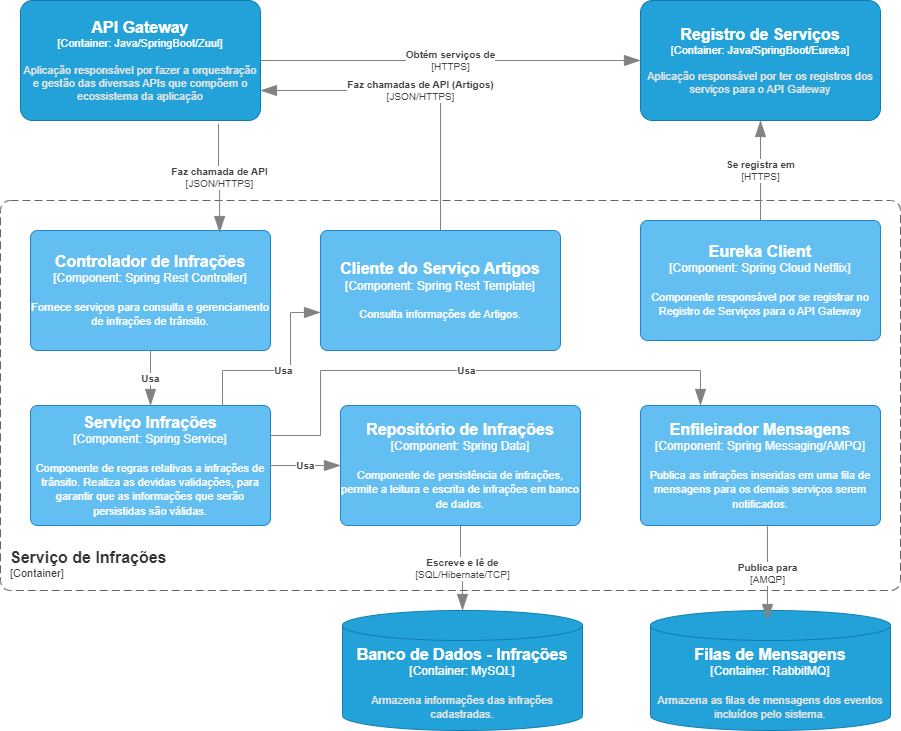

The diagram above was exported from draw.io. Its source (the exported page's mxGraphModel, read from the mxfile embedded in the PNG):
<mxGraphModel dx="2261" dy="707" grid="1" gridSize="10" guides="1" tooltips="1" connect="1" arrows="1" fold="1" page="1" pageScale="1" pageWidth="827" pageHeight="1169" math="0" shadow="0">
  <root>
    <mxCell id="dWfmxUJMKFTLqJPpHaMD-0" />
    <mxCell id="dWfmxUJMKFTLqJPpHaMD-1" parent="dWfmxUJMKFTLqJPpHaMD-0" />
    <object placeholders="1" c4Name="API Gateway" c4Type="Container" c4Technology="Java/SpringBoot/Zuul" c4Description="Aplicação responsável por fazer a orquestração e gestão das diversas APIs que compõem o ecossistema da aplicação" label="&lt;font style=&quot;font-size: 16px&quot;&gt;&lt;b&gt;%c4Name%&lt;/b&gt;&lt;/font&gt;&lt;div&gt;[%c4Type%: %c4Technology%]&lt;/div&gt;&lt;br&gt;&lt;div&gt;&lt;font style=&quot;font-size: 11px&quot;&gt;&lt;font color=&quot;#E6E6E6&quot;&gt;%c4Description%&lt;/font&gt;&lt;/div&gt;" id="dWfmxUJMKFTLqJPpHaMD-2">
      <mxCell style="rounded=1;whiteSpace=wrap;html=1;fontSize=11;labelBackgroundColor=none;fillColor=#23A2D9;fontColor=#ffffff;align=center;arcSize=10;strokeColor=#0E7DAD;metaEdit=1;resizable=0;points=[[0.25,0,0],[0.5,0,0],[0.75,0,0],[1,0.25,0],[1,0.5,0],[1,0.75,0],[0.75,1,0],[0.5,1,0],[0.25,1,0],[0,0.75,0],[0,0.5,0],[0,0.25,0]];" parent="dWfmxUJMKFTLqJPpHaMD-1" vertex="1">
        <mxGeometry x="-590" y="60" width="240" height="120" as="geometry" />
      </mxCell>
    </object>
    <object placeholders="1" c4Name="Registro de Serviços" c4Type="Container" c4Technology="Java/SpringBoot/Eureka" c4Description="Aplicação responsável por ter os registros dos serviços para o API Gateway" label="&lt;font style=&quot;font-size: 16px&quot;&gt;&lt;b&gt;%c4Name%&lt;/b&gt;&lt;/font&gt;&lt;div&gt;[%c4Type%: %c4Technology%]&lt;/div&gt;&lt;br&gt;&lt;div&gt;&lt;font style=&quot;font-size: 11px&quot;&gt;&lt;font color=&quot;#E6E6E6&quot;&gt;%c4Description%&lt;/font&gt;&lt;/div&gt;" id="dWfmxUJMKFTLqJPpHaMD-3">
      <mxCell style="rounded=1;whiteSpace=wrap;html=1;fontSize=11;labelBackgroundColor=none;fillColor=#23A2D9;fontColor=#ffffff;align=center;arcSize=10;strokeColor=#0E7DAD;metaEdit=1;resizable=0;points=[[0.25,0,0],[0.5,0,0],[0.75,0,0],[1,0.25,0],[1,0.5,0],[1,0.75,0],[0.75,1,0],[0.5,1,0],[0.25,1,0],[0,0.75,0],[0,0.5,0],[0,0.25,0]];" parent="dWfmxUJMKFTLqJPpHaMD-1" vertex="1">
        <mxGeometry x="30" y="60" width="240" height="120" as="geometry" />
      </mxCell>
    </object>
    <object placeholders="1" c4Name="Serviço de Infrações" c4Type="ContainerScopeBoundary" c4Application="Container" label="&lt;font style=&quot;font-size: 16px&quot;&gt;&lt;b&gt;&lt;div style=&quot;text-align: left&quot;&gt;%c4Name%&lt;/div&gt;&lt;/b&gt;&lt;/font&gt;&lt;div style=&quot;text-align: left&quot;&gt;[%c4Application%]&lt;/div&gt;" id="dWfmxUJMKFTLqJPpHaMD-4">
      <mxCell style="rounded=1;fontSize=11;whiteSpace=wrap;html=1;dashed=1;arcSize=20;fillColor=none;strokeColor=#666666;fontColor=#333333;labelBackgroundColor=none;align=left;verticalAlign=bottom;labelBorderColor=none;spacingTop=0;spacing=10;dashPattern=8 4;metaEdit=1;rotatable=0;perimeter=rectanglePerimeter;noLabel=0;labelPadding=0;allowArrows=0;connectable=0;expand=0;recursiveResize=0;editable=1;pointerEvents=0;absoluteArcSize=1;points=[[0.25,0,0],[0.5,0,0],[0.75,0,0],[1,0.25,0],[1,0.5,0],[1,0.75,0],[0.75,1,0],[0.5,1,0],[0.25,1,0],[0,0.75,0],[0,0.5,0],[0,0.25,0]];" parent="dWfmxUJMKFTLqJPpHaMD-1" vertex="1">
        <mxGeometry x="-610" y="260" width="900" height="390" as="geometry" />
      </mxCell>
    </object>
    <object placeholders="1" c4Name="Eureka Client" c4Type="Component" c4Technology="Spring Cloud Netflix" c4Description="Componente responsável por se registrar no Registro de Serviços para o API Gateway" label="&lt;font style=&quot;font-size: 16px&quot;&gt;&lt;b&gt;%c4Name%&lt;/b&gt;&lt;/font&gt;&lt;div&gt;[%c4Type%: %c4Technology%]&lt;/div&gt;&lt;br&gt;&lt;div&gt;&lt;font style=&quot;font-size: 11px&quot;&gt;%c4Description%&lt;/font&gt;&lt;/div&gt;" id="dWfmxUJMKFTLqJPpHaMD-5">
      <mxCell style="rounded=1;whiteSpace=wrap;html=1;labelBackgroundColor=none;fillColor=#63BEF2;fontColor=#ffffff;align=center;arcSize=6;strokeColor=#2086C9;metaEdit=1;resizable=0;points=[[0.25,0,0],[0.5,0,0],[0.75,0,0],[1,0.25,0],[1,0.5,0],[1,0.75,0],[0.75,1,0],[0.5,1,0],[0.25,1,0],[0,0.75,0],[0,0.5,0],[0,0.25,0]];" parent="dWfmxUJMKFTLqJPpHaMD-1" vertex="1">
        <mxGeometry x="30" y="280" width="240" height="120" as="geometry" />
      </mxCell>
    </object>
    <object placeholders="1" c4Type="Relationship" c4Technology="HTTPS" c4Description="Se registra em" label="&lt;div style=&quot;text-align: left&quot;&gt;&lt;div style=&quot;text-align: center&quot;&gt;&lt;b&gt;%c4Description%&lt;/b&gt;&lt;/div&gt;&lt;div style=&quot;text-align: center&quot;&gt;[%c4Technology%]&lt;/div&gt;&lt;/div&gt;" id="dWfmxUJMKFTLqJPpHaMD-6">
      <mxCell style="endArrow=blockThin;html=1;fontSize=10;fontColor=#404040;strokeWidth=1;endFill=1;strokeColor=#828282;elbow=vertical;metaEdit=1;endSize=14;startSize=14;jumpStyle=arc;jumpSize=16;rounded=0;edgeStyle=orthogonalEdgeStyle;entryX=0.5;entryY=1;entryDx=0;entryDy=0;entryPerimeter=0;exitX=0.5;exitY=0;exitDx=0;exitDy=0;exitPerimeter=0;" parent="dWfmxUJMKFTLqJPpHaMD-1" source="dWfmxUJMKFTLqJPpHaMD-5" target="dWfmxUJMKFTLqJPpHaMD-3" edge="1">
        <mxGeometry width="240" relative="1" as="geometry">
          <mxPoint x="-150" y="510" as="sourcePoint" />
          <mxPoint x="90" y="510" as="targetPoint" />
        </mxGeometry>
      </mxCell>
    </object>
    <object placeholders="1" c4Type="Relationship" c4Technology="SQL/Hibernate/TCP" c4Description="Escreve e lê de " label="&lt;div style=&quot;text-align: left&quot;&gt;&lt;div style=&quot;text-align: center&quot;&gt;&lt;b&gt;%c4Description%&lt;/b&gt;&lt;/div&gt;&lt;div style=&quot;text-align: center&quot;&gt;[%c4Technology%]&lt;/div&gt;&lt;/div&gt;" id="dWfmxUJMKFTLqJPpHaMD-7">
      <mxCell style="endArrow=blockThin;html=1;fontSize=10;fontColor=#404040;strokeWidth=1;endFill=1;strokeColor=#828282;elbow=vertical;metaEdit=1;endSize=14;startSize=14;jumpStyle=arc;jumpSize=16;rounded=0;edgeStyle=orthogonalEdgeStyle;entryX=0.5;entryY=0;entryDx=0;entryDy=0;entryPerimeter=0;exitX=0.5;exitY=1;exitDx=0;exitDy=0;exitPerimeter=0;" parent="dWfmxUJMKFTLqJPpHaMD-1" source="dWfmxUJMKFTLqJPpHaMD-10" target="XA_Xw-tY2TliiNYsdbGx-0" edge="1">
        <mxGeometry width="240" relative="1" as="geometry">
          <mxPoint x="-600" y="560" as="sourcePoint" />
          <mxPoint x="-150" y="680" as="targetPoint" />
        </mxGeometry>
      </mxCell>
    </object>
    <object placeholders="1" c4Name="Controlador de Infrações" c4Type="Component" c4Technology="Spring Rest Controller" c4Description="Fornece serviços para consulta e gerenciamento de infrações de trânsito." label="&lt;font style=&quot;font-size: 16px&quot;&gt;&lt;b&gt;%c4Name%&lt;/b&gt;&lt;/font&gt;&lt;div&gt;[%c4Type%: %c4Technology%]&lt;/div&gt;&lt;br&gt;&lt;div&gt;&lt;font style=&quot;font-size: 11px&quot;&gt;%c4Description%&lt;/font&gt;&lt;/div&gt;" id="dWfmxUJMKFTLqJPpHaMD-8">
      <mxCell style="rounded=1;whiteSpace=wrap;html=1;labelBackgroundColor=none;fillColor=#63BEF2;fontColor=#ffffff;align=center;arcSize=6;strokeColor=#2086C9;metaEdit=1;resizable=0;points=[[0.25,0,0],[0.5,0,0],[0.75,0,0],[1,0.25,0],[1,0.5,0],[1,0.75,0],[0.75,1,0],[0.5,1,0],[0.25,1,0],[0,0.75,0],[0,0.5,0],[0,0.25,0]];" parent="dWfmxUJMKFTLqJPpHaMD-1" vertex="1">
        <mxGeometry x="-580" y="290" width="240" height="120" as="geometry" />
      </mxCell>
    </object>
    <object placeholders="1" c4Name="Serviço Infrações" c4Type="Component" c4Technology="Spring Service" c4Description="Componente de regras relativas a infrações de trânsito. Realiza as devidas validações, para garantir que as informações que serão persistidas são válidas." label="&lt;font style=&quot;font-size: 16px&quot;&gt;&lt;b&gt;%c4Name%&lt;/b&gt;&lt;/font&gt;&lt;div&gt;[%c4Type%: %c4Technology%]&lt;/div&gt;&lt;br&gt;&lt;div&gt;&lt;font style=&quot;font-size: 11px&quot;&gt;%c4Description%&lt;/font&gt;&lt;/div&gt;" id="dWfmxUJMKFTLqJPpHaMD-9">
      <mxCell style="rounded=1;whiteSpace=wrap;html=1;labelBackgroundColor=none;fillColor=#63BEF2;fontColor=#ffffff;align=center;arcSize=6;strokeColor=#2086C9;metaEdit=1;resizable=0;points=[[0.25,0,0],[0.5,0,0],[0.75,0,0],[1,0.25,0],[1,0.5,0],[1,0.75,0],[0.75,1,0],[0.5,1,0],[0.25,1,0],[0,0.75,0],[0,0.5,0],[0,0.25,0]];" parent="dWfmxUJMKFTLqJPpHaMD-1" vertex="1">
        <mxGeometry x="-580" y="465" width="240" height="120" as="geometry" />
      </mxCell>
    </object>
    <object placeholders="1" c4Name="Repositório de Infrações" c4Type="Component" c4Technology="Spring Data" c4Description="Componente de persistência de infrações, permite a leitura e escrita de infrações em banco de dados." label="&lt;font style=&quot;font-size: 16px&quot;&gt;&lt;b&gt;%c4Name%&lt;/b&gt;&lt;/font&gt;&lt;div&gt;[%c4Type%: %c4Technology%]&lt;/div&gt;&lt;br&gt;&lt;div&gt;&lt;font style=&quot;font-size: 11px&quot;&gt;%c4Description%&lt;/font&gt;&lt;/div&gt;" id="dWfmxUJMKFTLqJPpHaMD-10">
      <mxCell style="rounded=1;whiteSpace=wrap;html=1;labelBackgroundColor=none;fillColor=#63BEF2;fontColor=#ffffff;align=center;arcSize=6;strokeColor=#2086C9;metaEdit=1;resizable=0;points=[[0.25,0,0],[0.5,0,0],[0.75,0,0],[1,0.25,0],[1,0.5,0],[1,0.75,0],[0.75,1,0],[0.5,1,0],[0.25,1,0],[0,0.75,0],[0,0.5,0],[0,0.25,0]];" parent="dWfmxUJMKFTLqJPpHaMD-1" vertex="1">
        <mxGeometry x="-270" y="465" width="240" height="120" as="geometry" />
      </mxCell>
    </object>
    <object placeholders="1" c4Type="Relationship" c4Description="Usa" label="&lt;div style=&quot;text-align: left&quot;&gt;&lt;div style=&quot;text-align: center&quot;&gt;&lt;b&gt;%c4Description%&lt;/b&gt;&lt;/div&gt;" id="dWfmxUJMKFTLqJPpHaMD-11">
      <mxCell style="endArrow=blockThin;html=1;fontSize=10;fontColor=#404040;strokeWidth=1;endFill=1;strokeColor=#828282;elbow=vertical;metaEdit=1;endSize=14;startSize=14;jumpStyle=arc;jumpSize=16;rounded=0;edgeStyle=orthogonalEdgeStyle;entryX=0;entryY=0.5;entryDx=0;entryDy=0;entryPerimeter=0;exitX=1;exitY=0.5;exitDx=0;exitDy=0;exitPerimeter=0;" parent="dWfmxUJMKFTLqJPpHaMD-1" source="dWfmxUJMKFTLqJPpHaMD-9" target="dWfmxUJMKFTLqJPpHaMD-10" edge="1">
        <mxGeometry width="240" relative="1" as="geometry">
          <mxPoint x="-590" y="740" as="sourcePoint" />
          <mxPoint x="-350" y="740" as="targetPoint" />
        </mxGeometry>
      </mxCell>
    </object>
    <object placeholders="1" c4Type="Relationship" c4Technology="HTTPS" c4Description="Obtém serviços de " label="&lt;div style=&quot;text-align: left&quot;&gt;&lt;div style=&quot;text-align: center&quot;&gt;&lt;b&gt;%c4Description%&lt;/b&gt;&lt;/div&gt;&lt;div style=&quot;text-align: center&quot;&gt;[%c4Technology%]&lt;/div&gt;&lt;/div&gt;" id="dWfmxUJMKFTLqJPpHaMD-12">
      <mxCell style="endArrow=blockThin;html=1;fontSize=10;fontColor=#404040;strokeWidth=1;endFill=1;strokeColor=#828282;elbow=vertical;metaEdit=1;endSize=14;startSize=14;jumpStyle=arc;jumpSize=16;rounded=0;edgeStyle=orthogonalEdgeStyle;exitX=1;exitY=0.5;exitDx=0;exitDy=0;exitPerimeter=0;entryX=0;entryY=0.5;entryDx=0;entryDy=0;entryPerimeter=0;" parent="dWfmxUJMKFTLqJPpHaMD-1" source="dWfmxUJMKFTLqJPpHaMD-2" target="dWfmxUJMKFTLqJPpHaMD-3" edge="1">
        <mxGeometry width="240" relative="1" as="geometry">
          <mxPoint x="-400" y="30" as="sourcePoint" />
          <mxPoint x="-140" y="120" as="targetPoint" />
        </mxGeometry>
      </mxCell>
    </object>
    <object placeholders="1" c4Type="Relationship" c4Technology="JSON/HTTPS" c4Description="Faz chamada de API" label="&lt;div style=&quot;text-align: left&quot;&gt;&lt;div style=&quot;text-align: center&quot;&gt;&lt;b&gt;%c4Description%&lt;/b&gt;&lt;/div&gt;&lt;div style=&quot;text-align: center&quot;&gt;[%c4Technology%]&lt;/div&gt;&lt;/div&gt;" id="dWfmxUJMKFTLqJPpHaMD-13">
      <mxCell style="endArrow=blockThin;html=1;fontSize=10;fontColor=#404040;strokeWidth=1;endFill=1;strokeColor=#828282;elbow=vertical;metaEdit=1;endSize=14;startSize=14;jumpStyle=arc;jumpSize=16;rounded=0;edgeStyle=orthogonalEdgeStyle;entryX=0.788;entryY=0.017;entryDx=0;entryDy=0;entryPerimeter=0;exitX=0.825;exitY=1.025;exitDx=0;exitDy=0;exitPerimeter=0;" parent="dWfmxUJMKFTLqJPpHaMD-1" source="dWfmxUJMKFTLqJPpHaMD-2" target="dWfmxUJMKFTLqJPpHaMD-8" edge="1">
        <mxGeometry width="240" relative="1" as="geometry">
          <mxPoint x="-790" y="210" as="sourcePoint" />
          <mxPoint x="-550" y="210" as="targetPoint" />
        </mxGeometry>
      </mxCell>
    </object>
    <object placeholders="1" c4Type="Relationship" c4Description="Usa" label="&lt;div style=&quot;text-align: left&quot;&gt;&lt;div style=&quot;text-align: center&quot;&gt;&lt;b&gt;%c4Description%&lt;/b&gt;&lt;/div&gt;" id="dWfmxUJMKFTLqJPpHaMD-14">
      <mxCell style="endArrow=blockThin;html=1;fontSize=10;fontColor=#404040;strokeWidth=1;endFill=1;strokeColor=#828282;elbow=vertical;metaEdit=1;endSize=14;startSize=14;jumpStyle=arc;jumpSize=16;rounded=0;edgeStyle=orthogonalEdgeStyle;entryX=0.5;entryY=0;entryDx=0;entryDy=0;entryPerimeter=0;exitX=0.5;exitY=1;exitDx=0;exitDy=0;exitPerimeter=0;" parent="dWfmxUJMKFTLqJPpHaMD-1" source="dWfmxUJMKFTLqJPpHaMD-8" target="dWfmxUJMKFTLqJPpHaMD-9" edge="1">
        <mxGeometry width="240" relative="1" as="geometry">
          <mxPoint x="-820" y="210" as="sourcePoint" />
          <mxPoint x="-580" y="210" as="targetPoint" />
        </mxGeometry>
      </mxCell>
    </object>
    <object placeholders="1" c4Type="Banco de Dados - Infrações" c4Container="Container" c4Technology="MySQL" c4Description="Armazena informações das infrações cadastradas." label="&lt;font style=&quot;font-size: 16px&quot;&gt;&lt;b&gt;%c4Type%&lt;/b&gt;&lt;/font&gt;&lt;div&gt;[%c4Container%:&amp;nbsp;%c4Technology%]&lt;/div&gt;&lt;br&gt;&lt;div&gt;&lt;font style=&quot;font-size: 11px&quot;&gt;&lt;font color=&quot;#E6E6E6&quot;&gt;%c4Description%&lt;/font&gt;&lt;/div&gt;" id="XA_Xw-tY2TliiNYsdbGx-0">
      <mxCell style="shape=cylinder3;size=15;whiteSpace=wrap;html=1;boundedLbl=1;rounded=0;labelBackgroundColor=none;fillColor=#23A2D9;fontSize=12;fontColor=#ffffff;align=center;strokeColor=#0E7DAD;metaEdit=1;points=[[0.5,0,0],[1,0.25,0],[1,0.5,0],[1,0.75,0],[0.5,1,0],[0,0.75,0],[0,0.5,0],[0,0.25,0]];resizable=0;" parent="dWfmxUJMKFTLqJPpHaMD-1" vertex="1">
        <mxGeometry x="-268" y="670" width="240" height="120" as="geometry" />
      </mxCell>
    </object>
    <object placeholders="1" c4Type="Filas de Mensagens" c4Container="Container" c4Technology="RabbitMQ" c4Description="Armazena as filas de mensagens dos eventos incluídos pelo sistema." label="&lt;font style=&quot;font-size: 16px&quot;&gt;&lt;b&gt;%c4Type%&lt;/b&gt;&lt;/font&gt;&lt;div&gt;[%c4Container%:&amp;nbsp;%c4Technology%]&lt;/div&gt;&lt;br&gt;&lt;div&gt;&lt;font style=&quot;font-size: 11px&quot;&gt;&lt;font color=&quot;#E6E6E6&quot;&gt;%c4Description%&lt;/font&gt;&lt;/div&gt;" id="XA_Xw-tY2TliiNYsdbGx-1">
      <mxCell style="shape=cylinder3;size=15;whiteSpace=wrap;html=1;boundedLbl=1;rounded=0;labelBackgroundColor=none;fillColor=#23A2D9;fontSize=12;fontColor=#ffffff;align=center;strokeColor=#0E7DAD;metaEdit=1;points=[[0.5,0,0],[1,0.25,0],[1,0.5,0],[1,0.75,0],[0.5,1,0],[0,0.75,0],[0,0.5,0],[0,0.25,0]];resizable=0;" parent="dWfmxUJMKFTLqJPpHaMD-1" vertex="1">
        <mxGeometry x="40" y="670" width="240" height="120" as="geometry" />
      </mxCell>
    </object>
    <object placeholders="1" c4Name="Enfileirador Mensagens" c4Type="Component" c4Technology="Spring Messaging/AMPQ" c4Description="Publica as infrações inseridas em uma fila de mensagens para os demais serviços serem notificados." label="&lt;font style=&quot;font-size: 16px&quot;&gt;&lt;b&gt;%c4Name%&lt;/b&gt;&lt;/font&gt;&lt;div&gt;[%c4Type%: %c4Technology%]&lt;/div&gt;&lt;br&gt;&lt;div&gt;&lt;font style=&quot;font-size: 11px&quot;&gt;%c4Description%&lt;/font&gt;&lt;/div&gt;" id="XA_Xw-tY2TliiNYsdbGx-2">
      <mxCell style="rounded=1;whiteSpace=wrap;html=1;labelBackgroundColor=none;fillColor=#63BEF2;fontColor=#ffffff;align=center;arcSize=6;strokeColor=#2086C9;metaEdit=1;resizable=0;points=[[0.25,0,0],[0.5,0,0],[0.75,0,0],[1,0.25,0],[1,0.5,0],[1,0.75,0],[0.75,1,0],[0.5,1,0],[0.25,1,0],[0,0.75,0],[0,0.5,0],[0,0.25,0]];" parent="dWfmxUJMKFTLqJPpHaMD-1" vertex="1">
        <mxGeometry x="30" y="465" width="240" height="120" as="geometry" />
      </mxCell>
    </object>
    <object placeholders="1" c4Type="Relationship" c4Technology="AMQP" c4Description="Publica para" label="&lt;div style=&quot;text-align: left&quot;&gt;&lt;div style=&quot;text-align: center&quot;&gt;&lt;b&gt;%c4Description%&lt;/b&gt;&lt;/div&gt;&lt;div style=&quot;text-align: center&quot;&gt;[%c4Technology%]&lt;/div&gt;&lt;/div&gt;" id="LWWqvjKVM4JaOqFQJJGo-1">
      <mxCell style="endArrow=blockThin;html=1;fontSize=10;fontColor=#404040;strokeWidth=1;endFill=1;strokeColor=#828282;elbow=vertical;metaEdit=1;endSize=14;startSize=14;jumpStyle=arc;jumpSize=16;rounded=0;edgeStyle=orthogonalEdgeStyle;exitX=0.529;exitY=0.992;exitDx=0;exitDy=0;exitPerimeter=0;" parent="dWfmxUJMKFTLqJPpHaMD-1" source="XA_Xw-tY2TliiNYsdbGx-2" edge="1">
        <mxGeometry width="240" relative="1" as="geometry">
          <mxPoint x="-260" y="870" as="sourcePoint" />
          <mxPoint x="157" y="680" as="targetPoint" />
        </mxGeometry>
      </mxCell>
    </object>
    <object placeholders="1" c4Type="Relationship" c4Description="Usa" label="&lt;div style=&quot;text-align: left&quot;&gt;&lt;div style=&quot;text-align: center&quot;&gt;&lt;b&gt;%c4Description%&lt;/b&gt;&lt;/div&gt;" id="LWWqvjKVM4JaOqFQJJGo-4">
      <mxCell style="endArrow=blockThin;html=1;fontSize=10;fontColor=#404040;strokeWidth=1;endFill=1;strokeColor=#828282;elbow=vertical;metaEdit=1;endSize=14;startSize=14;jumpStyle=arc;jumpSize=16;rounded=0;edgeStyle=orthogonalEdgeStyle;entryX=0.25;entryY=0;entryDx=0;entryDy=0;entryPerimeter=0;exitX=1;exitY=0.25;exitDx=0;exitDy=0;exitPerimeter=0;" parent="dWfmxUJMKFTLqJPpHaMD-1" source="dWfmxUJMKFTLqJPpHaMD-9" target="XA_Xw-tY2TliiNYsdbGx-2" edge="1">
        <mxGeometry x="-0.0168" width="240" relative="1" as="geometry">
          <mxPoint x="-510" y="860" as="sourcePoint" />
          <mxPoint x="-270" y="860" as="targetPoint" />
          <Array as="points">
            <mxPoint x="-290" y="495" />
            <mxPoint x="-290" y="430" />
            <mxPoint x="90" y="430" />
          </Array>
          <mxPoint as="offset" />
        </mxGeometry>
      </mxCell>
    </object>
    <object placeholders="1" c4Type="Relationship" c4Technology="JSON/HTTPS" c4Description="Faz chamadas de API (Artigos)" label="&lt;div style=&quot;text-align: left&quot;&gt;&lt;div style=&quot;text-align: center&quot;&gt;&lt;b&gt;%c4Description%&lt;/b&gt;&lt;/div&gt;&lt;div style=&quot;text-align: center&quot;&gt;[%c4Technology%]&lt;/div&gt;&lt;/div&gt;" id="LWWqvjKVM4JaOqFQJJGo-5">
      <mxCell style="endArrow=blockThin;html=1;fontSize=10;fontColor=#404040;strokeWidth=1;endFill=1;strokeColor=#828282;elbow=vertical;metaEdit=1;endSize=14;startSize=14;jumpStyle=arc;jumpSize=16;rounded=0;edgeStyle=orthogonalEdgeStyle;entryX=1;entryY=0.75;entryDx=0;entryDy=0;entryPerimeter=0;exitX=0.5;exitY=0;exitDx=0;exitDy=0;exitPerimeter=0;" parent="dWfmxUJMKFTLqJPpHaMD-1" source="Rnh2HnyfIYuSP5jj2ZmG-0" target="dWfmxUJMKFTLqJPpHaMD-2" edge="1">
        <mxGeometry width="240" relative="1" as="geometry">
          <mxPoint x="-630" y="720" as="sourcePoint" />
          <mxPoint x="-390" y="720" as="targetPoint" />
        </mxGeometry>
      </mxCell>
    </object>
    <object placeholders="1" c4Name="Cliente do Serviço Artigos" c4Type="Component" c4Technology="Spring Rest Template" c4Description="Consulta informações de Artigos." label="&lt;font style=&quot;font-size: 16px&quot;&gt;&lt;b&gt;%c4Name%&lt;/b&gt;&lt;/font&gt;&lt;div&gt;[%c4Type%: %c4Technology%]&lt;/div&gt;&lt;br&gt;&lt;div&gt;&lt;font style=&quot;font-size: 11px&quot;&gt;%c4Description%&lt;/font&gt;&lt;/div&gt;" id="Rnh2HnyfIYuSP5jj2ZmG-0">
      <mxCell style="rounded=1;whiteSpace=wrap;html=1;labelBackgroundColor=none;fillColor=#63BEF2;fontColor=#ffffff;align=center;arcSize=6;strokeColor=#2086C9;metaEdit=1;resizable=0;points=[[0.25,0,0],[0.5,0,0],[0.75,0,0],[1,0.25,0],[1,0.5,0],[1,0.75,0],[0.75,1,0],[0.5,1,0],[0.25,1,0],[0,0.75,0],[0,0.5,0],[0,0.25,0]];" parent="dWfmxUJMKFTLqJPpHaMD-1" vertex="1">
        <mxGeometry x="-290" y="290" width="240" height="120" as="geometry" />
      </mxCell>
    </object>
    <object placeholders="1" c4Type="Relationship" c4Description="Usa" label="&lt;div style=&quot;text-align: left&quot;&gt;&lt;div style=&quot;text-align: center&quot;&gt;&lt;b&gt;%c4Description%&lt;/b&gt;&lt;/div&gt;" id="Rnh2HnyfIYuSP5jj2ZmG-1">
      <mxCell style="endArrow=blockThin;html=1;fontSize=10;fontColor=#404040;strokeWidth=1;endFill=1;strokeColor=#828282;elbow=vertical;metaEdit=1;endSize=14;startSize=14;jumpStyle=arc;jumpSize=16;rounded=0;edgeStyle=orthogonalEdgeStyle;entryX=0;entryY=0.683;entryDx=0;entryDy=0;entryPerimeter=0;exitX=0.8;exitY=0;exitDx=0;exitDy=0;exitPerimeter=0;" parent="dWfmxUJMKFTLqJPpHaMD-1" source="dWfmxUJMKFTLqJPpHaMD-9" target="Rnh2HnyfIYuSP5jj2ZmG-0" edge="1">
        <mxGeometry width="240" relative="1" as="geometry">
          <mxPoint x="-590" y="740" as="sourcePoint" />
          <mxPoint x="-350" y="740" as="targetPoint" />
          <Array as="points">
            <mxPoint x="-388" y="430" />
            <mxPoint x="-320" y="430" />
            <mxPoint x="-320" y="372" />
          </Array>
        </mxGeometry>
      </mxCell>
    </object>
  </root>
</mxGraphModel>